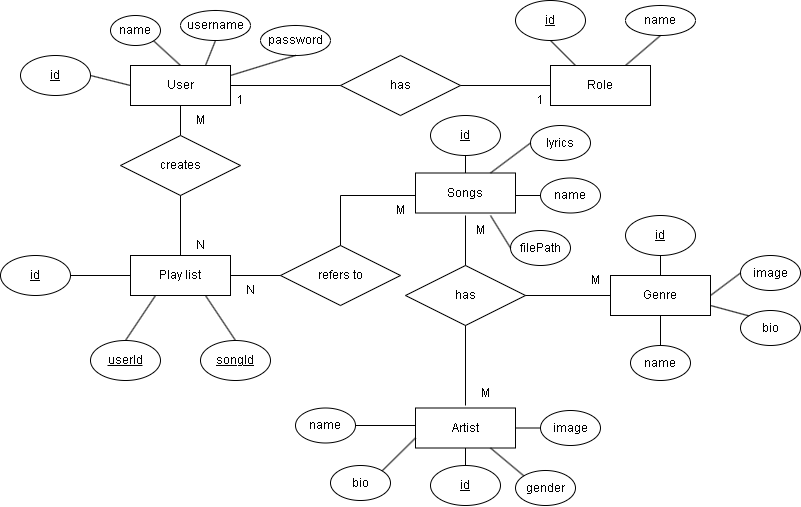

The diagram above was exported from draw.io. Its source (the exported page's mxGraphModel, read from the mxfile embedded in the PNG):
<mxGraphModel dx="1200" dy="533" grid="1" gridSize="10" guides="1" tooltips="1" connect="1" arrows="1" fold="1" page="1" pageScale="1" pageWidth="850" pageHeight="1100" math="0" shadow="0" extFonts="Permanent Marker^https://fonts.googleapis.com/css?family=Permanent+Marker">
  <root>
    <mxCell id="0" />
    <mxCell id="1" parent="0" />
    <mxCell id="3n5AbjOA-bMkweXz2_4T-55" value="has" style="shape=rhombus;perimeter=rhombusPerimeter;whiteSpace=wrap;html=1;align=center;" parent="1" vertex="1">
      <mxGeometry x="410" y="60" width="120" height="60" as="geometry" />
    </mxCell>
    <mxCell id="3n5AbjOA-bMkweXz2_4T-59" value="has" style="shape=rhombus;perimeter=rhombusPerimeter;whiteSpace=wrap;html=1;align=center;" parent="1" vertex="1">
      <mxGeometry x="475" y="270" width="120" height="60" as="geometry" />
    </mxCell>
    <mxCell id="3n5AbjOA-bMkweXz2_4T-65" value="" style="endArrow=none;html=1;rounded=0;exitX=0.5;exitY=0;exitDx=0;exitDy=0;entryX=0.5;entryY=1;entryDx=0;entryDy=0;" parent="1" target="3n5AbjOA-bMkweXz2_4T-59" edge="1">
      <mxGeometry width="50" height="50" relative="1" as="geometry">
        <mxPoint x="535" y="410" as="sourcePoint" />
        <mxPoint x="545" y="340" as="targetPoint" />
      </mxGeometry>
    </mxCell>
    <mxCell id="3n5AbjOA-bMkweXz2_4T-66" value="" style="endArrow=none;html=1;rounded=0;exitX=0;exitY=0.5;exitDx=0;exitDy=0;entryX=1;entryY=0.5;entryDx=0;entryDy=0;" parent="1" target="3n5AbjOA-bMkweXz2_4T-59" edge="1">
      <mxGeometry width="50" height="50" relative="1" as="geometry">
        <mxPoint x="680" y="300" as="sourcePoint" />
        <mxPoint x="585" y="260" as="targetPoint" />
      </mxGeometry>
    </mxCell>
    <mxCell id="3n5AbjOA-bMkweXz2_4T-67" value="" style="endArrow=none;html=1;rounded=0;exitX=0.5;exitY=0;exitDx=0;exitDy=0;entryX=0.5;entryY=1;entryDx=0;entryDy=0;" parent="1" source="3n5AbjOA-bMkweXz2_4T-59" edge="1">
      <mxGeometry width="50" height="50" relative="1" as="geometry">
        <mxPoint x="445" y="420" as="sourcePoint" />
        <mxPoint x="535" y="220" as="targetPoint" />
      </mxGeometry>
    </mxCell>
    <mxCell id="3n5AbjOA-bMkweXz2_4T-69" value="" style="endArrow=none;html=1;rounded=0;entryX=0.5;entryY=1;entryDx=0;entryDy=0;" parent="1" edge="1">
      <mxGeometry width="50" height="50" relative="1" as="geometry">
        <mxPoint x="250" y="140" as="sourcePoint" />
        <mxPoint x="250" y="110" as="targetPoint" />
      </mxGeometry>
    </mxCell>
    <mxCell id="3n5AbjOA-bMkweXz2_4T-70" value="creates" style="shape=rhombus;perimeter=rhombusPerimeter;whiteSpace=wrap;html=1;align=center;" parent="1" vertex="1">
      <mxGeometry x="190" y="140" width="120" height="60" as="geometry" />
    </mxCell>
    <mxCell id="3n5AbjOA-bMkweXz2_4T-72" value="" style="endArrow=none;html=1;rounded=0;exitX=0.5;exitY=0;exitDx=0;exitDy=0;entryX=0.5;entryY=1;entryDx=0;entryDy=0;" parent="1" source="EnyzGbGBw4MDuUm2ZRS9-9" target="3n5AbjOA-bMkweXz2_4T-70" edge="1">
      <mxGeometry width="50" height="50" relative="1" as="geometry">
        <mxPoint x="250" y="260" as="sourcePoint" />
        <mxPoint x="455" y="230" as="targetPoint" />
      </mxGeometry>
    </mxCell>
    <mxCell id="3n5AbjOA-bMkweXz2_4T-73" value="refers to" style="shape=rhombus;perimeter=rhombusPerimeter;whiteSpace=wrap;html=1;align=center;" parent="1" vertex="1">
      <mxGeometry x="350" y="250" width="120" height="60" as="geometry" />
    </mxCell>
    <mxCell id="3n5AbjOA-bMkweXz2_4T-74" value="" style="endArrow=none;html=1;rounded=0;exitX=0.5;exitY=0;exitDx=0;exitDy=0;entryX=0;entryY=0.5;entryDx=0;entryDy=0;" parent="1" source="3n5AbjOA-bMkweXz2_4T-73" edge="1">
      <mxGeometry width="50" height="50" relative="1" as="geometry">
        <mxPoint x="545" y="280" as="sourcePoint" />
        <mxPoint x="485" y="200" as="targetPoint" />
        <Array as="points">
          <mxPoint x="410" y="200" />
        </Array>
      </mxGeometry>
    </mxCell>
    <mxCell id="3n5AbjOA-bMkweXz2_4T-75" value="" style="endArrow=none;html=1;rounded=0;exitX=1;exitY=0.5;exitDx=0;exitDy=0;entryX=0;entryY=0.5;entryDx=0;entryDy=0;" parent="1" source="EnyzGbGBw4MDuUm2ZRS9-9" target="3n5AbjOA-bMkweXz2_4T-73" edge="1">
      <mxGeometry width="50" height="50" relative="1" as="geometry">
        <mxPoint x="300" y="280" as="sourcePoint" />
        <mxPoint x="495" y="210" as="targetPoint" />
        <Array as="points" />
      </mxGeometry>
    </mxCell>
    <mxCell id="3n5AbjOA-bMkweXz2_4T-77" value="name" style="ellipse;whiteSpace=wrap;html=1;" parent="1" vertex="1">
      <mxGeometry x="180" y="20" width="50" height="30" as="geometry" />
    </mxCell>
    <mxCell id="3n5AbjOA-bMkweXz2_4T-79" value="username" style="ellipse;whiteSpace=wrap;html=1;" parent="1" vertex="1">
      <mxGeometry x="250" y="15" width="70" height="30" as="geometry" />
    </mxCell>
    <mxCell id="3n5AbjOA-bMkweXz2_4T-80" value="" style="endArrow=none;html=1;rounded=0;entryX=0;entryY=0.5;entryDx=0;entryDy=0;exitX=1;exitY=0.5;exitDx=0;exitDy=0;" parent="1" target="3n5AbjOA-bMkweXz2_4T-55" edge="1">
      <mxGeometry width="50" height="50" relative="1" as="geometry">
        <mxPoint x="300" y="90" as="sourcePoint" />
        <mxPoint x="380" y="170" as="targetPoint" />
      </mxGeometry>
    </mxCell>
    <mxCell id="3n5AbjOA-bMkweXz2_4T-81" value="" style="endArrow=none;html=1;rounded=0;entryX=0;entryY=0.5;entryDx=0;entryDy=0;exitX=1;exitY=0.5;exitDx=0;exitDy=0;" parent="1" source="3n5AbjOA-bMkweXz2_4T-55" edge="1">
      <mxGeometry width="50" height="50" relative="1" as="geometry">
        <mxPoint x="310" y="100" as="sourcePoint" />
        <mxPoint x="620" y="90.00000000000006" as="targetPoint" />
      </mxGeometry>
    </mxCell>
    <mxCell id="3n5AbjOA-bMkweXz2_4T-83" value="" style="endArrow=none;html=1;rounded=0;entryX=1;entryY=0.5;entryDx=0;entryDy=0;exitX=0;exitY=0.5;exitDx=0;exitDy=0;" parent="1" source="EnyzGbGBw4MDuUm2ZRS9-1" target="3n5AbjOA-bMkweXz2_4T-90" edge="1">
      <mxGeometry width="50" height="50" relative="1" as="geometry">
        <mxPoint x="200" y="90" as="sourcePoint" />
        <mxPoint x="170" y="85" as="targetPoint" />
      </mxGeometry>
    </mxCell>
    <mxCell id="3n5AbjOA-bMkweXz2_4T-84" value="" style="endArrow=none;html=1;rounded=0;entryX=1;entryY=1;entryDx=0;entryDy=0;exitX=0.5;exitY=0;exitDx=0;exitDy=0;" parent="1" source="EnyzGbGBw4MDuUm2ZRS9-1" target="3n5AbjOA-bMkweXz2_4T-77" edge="1">
      <mxGeometry width="50" height="50" relative="1" as="geometry">
        <mxPoint x="250" y="70" as="sourcePoint" />
        <mxPoint x="170" y="75" as="targetPoint" />
        <Array as="points" />
      </mxGeometry>
    </mxCell>
    <mxCell id="3n5AbjOA-bMkweXz2_4T-85" value="" style="endArrow=none;html=1;rounded=0;entryX=0.5;entryY=1;entryDx=0;entryDy=0;exitX=0.75;exitY=0;exitDx=0;exitDy=0;" parent="1" source="EnyzGbGBw4MDuUm2ZRS9-1" target="3n5AbjOA-bMkweXz2_4T-79" edge="1">
      <mxGeometry width="50" height="50" relative="1" as="geometry">
        <mxPoint x="300" y="70" as="sourcePoint" />
        <mxPoint x="203" y="46" as="targetPoint" />
      </mxGeometry>
    </mxCell>
    <mxCell id="3n5AbjOA-bMkweXz2_4T-89" value="name" style="ellipse;whiteSpace=wrap;html=1;" parent="1" vertex="1">
      <mxGeometry x="695" y="10" width="70" height="30" as="geometry" />
    </mxCell>
    <mxCell id="3n5AbjOA-bMkweXz2_4T-90" value="id" style="ellipse;whiteSpace=wrap;html=1;align=center;fontStyle=4;" parent="1" vertex="1">
      <mxGeometry x="90" y="60" width="70" height="40" as="geometry" />
    </mxCell>
    <mxCell id="3n5AbjOA-bMkweXz2_4T-92" value="id" style="ellipse;whiteSpace=wrap;html=1;align=center;fontStyle=4;" parent="1" vertex="1">
      <mxGeometry x="585" y="5" width="70" height="40" as="geometry" />
    </mxCell>
    <mxCell id="3n5AbjOA-bMkweXz2_4T-93" value="id" style="ellipse;whiteSpace=wrap;html=1;align=center;fontStyle=4;" parent="1" vertex="1">
      <mxGeometry x="70" y="260" width="70" height="40" as="geometry" />
    </mxCell>
    <mxCell id="3n5AbjOA-bMkweXz2_4T-94" value="id" style="ellipse;whiteSpace=wrap;html=1;align=center;fontStyle=4;" parent="1" vertex="1">
      <mxGeometry x="500" y="470" width="70" height="40" as="geometry" />
    </mxCell>
    <mxCell id="3n5AbjOA-bMkweXz2_4T-95" value="id" style="ellipse;whiteSpace=wrap;html=1;align=center;fontStyle=4;" parent="1" vertex="1">
      <mxGeometry x="695" y="220" width="70" height="40" as="geometry" />
    </mxCell>
    <mxCell id="3n5AbjOA-bMkweXz2_4T-96" value="id" style="ellipse;whiteSpace=wrap;html=1;align=center;fontStyle=4;" parent="1" vertex="1">
      <mxGeometry x="500" y="120" width="70" height="40" as="geometry" />
    </mxCell>
    <mxCell id="3n5AbjOA-bMkweXz2_4T-97" value="" style="endArrow=none;html=1;rounded=0;entryX=0.5;entryY=1;entryDx=0;entryDy=0;exitX=0.25;exitY=0;exitDx=0;exitDy=0;" parent="1" target="3n5AbjOA-bMkweXz2_4T-92" edge="1">
      <mxGeometry width="50" height="50" relative="1" as="geometry">
        <mxPoint x="645" y="70.00000000000006" as="sourcePoint" />
        <mxPoint x="630" y="100" as="targetPoint" />
      </mxGeometry>
    </mxCell>
    <mxCell id="3n5AbjOA-bMkweXz2_4T-98" value="" style="endArrow=none;html=1;rounded=0;entryX=0.5;entryY=1;entryDx=0;entryDy=0;exitX=0.75;exitY=0;exitDx=0;exitDy=0;" parent="1" target="3n5AbjOA-bMkweXz2_4T-89" edge="1">
      <mxGeometry width="50" height="50" relative="1" as="geometry">
        <mxPoint x="695" y="70.00000000000006" as="sourcePoint" />
        <mxPoint x="630" y="55" as="targetPoint" />
      </mxGeometry>
    </mxCell>
    <mxCell id="3n5AbjOA-bMkweXz2_4T-99" value="" style="endArrow=none;html=1;rounded=0;entryX=0;entryY=0.5;entryDx=0;entryDy=0;exitX=1;exitY=0.5;exitDx=0;exitDy=0;" parent="1" source="3n5AbjOA-bMkweXz2_4T-93" target="EnyzGbGBw4MDuUm2ZRS9-9" edge="1">
      <mxGeometry width="50" height="50" relative="1" as="geometry">
        <mxPoint x="655" y="80" as="sourcePoint" />
        <mxPoint x="200" y="280" as="targetPoint" />
      </mxGeometry>
    </mxCell>
    <mxCell id="3n5AbjOA-bMkweXz2_4T-101" value="" style="endArrow=none;html=1;rounded=0;exitX=0.5;exitY=0;exitDx=0;exitDy=0;entryX=0.25;entryY=1;entryDx=0;entryDy=0;" parent="1" source="EnyzGbGBw4MDuUm2ZRS9-4" target="EnyzGbGBw4MDuUm2ZRS9-9" edge="1">
      <mxGeometry width="50" height="50" relative="1" as="geometry">
        <mxPoint x="180" y="343" as="sourcePoint" />
        <mxPoint x="230" y="310" as="targetPoint" />
      </mxGeometry>
    </mxCell>
    <mxCell id="3n5AbjOA-bMkweXz2_4T-102" value="" style="endArrow=none;html=1;rounded=0;exitX=0.5;exitY=1;exitDx=0;exitDy=0;entryX=0.5;entryY=0;entryDx=0;entryDy=0;" parent="1" source="3n5AbjOA-bMkweXz2_4T-96" edge="1">
      <mxGeometry width="50" height="50" relative="1" as="geometry">
        <mxPoint x="690" y="310" as="sourcePoint" />
        <mxPoint x="535" y="180" as="targetPoint" />
      </mxGeometry>
    </mxCell>
    <mxCell id="3n5AbjOA-bMkweXz2_4T-103" value="name" style="ellipse;whiteSpace=wrap;html=1;" parent="1" vertex="1">
      <mxGeometry x="610" y="182.5" width="60" height="35" as="geometry" />
    </mxCell>
    <mxCell id="3n5AbjOA-bMkweXz2_4T-104" value="" style="endArrow=none;html=1;rounded=0;exitX=0;exitY=0.5;exitDx=0;exitDy=0;entryX=1;entryY=0.5;entryDx=0;entryDy=0;" parent="1" source="3n5AbjOA-bMkweXz2_4T-103" edge="1">
      <mxGeometry width="50" height="50" relative="1" as="geometry">
        <mxPoint x="545" y="170" as="sourcePoint" />
        <mxPoint x="585" y="200" as="targetPoint" />
      </mxGeometry>
    </mxCell>
    <mxCell id="3n5AbjOA-bMkweXz2_4T-106" value="name" style="ellipse;whiteSpace=wrap;html=1;" parent="1" vertex="1">
      <mxGeometry x="700" y="350" width="60" height="35" as="geometry" />
    </mxCell>
    <mxCell id="3n5AbjOA-bMkweXz2_4T-107" value="" style="endArrow=none;html=1;rounded=0;exitX=0.5;exitY=0;exitDx=0;exitDy=0;" parent="1" source="3n5AbjOA-bMkweXz2_4T-106" edge="1">
      <mxGeometry width="50" height="50" relative="1" as="geometry">
        <mxPoint x="690" y="310" as="sourcePoint" />
        <mxPoint x="730" y="320" as="targetPoint" />
      </mxGeometry>
    </mxCell>
    <mxCell id="3n5AbjOA-bMkweXz2_4T-108" value="" style="endArrow=none;html=1;rounded=0;exitX=0.5;exitY=1;exitDx=0;exitDy=0;entryX=0.5;entryY=0;entryDx=0;entryDy=0;" parent="1" source="3n5AbjOA-bMkweXz2_4T-95" edge="1" target="EnyzGbGBw4MDuUm2ZRS9-11">
      <mxGeometry width="50" height="50" relative="1" as="geometry">
        <mxPoint x="740" y="260" as="sourcePoint" />
        <mxPoint x="730" y="280" as="targetPoint" />
      </mxGeometry>
    </mxCell>
    <mxCell id="3n5AbjOA-bMkweXz2_4T-109" value="name" style="ellipse;whiteSpace=wrap;html=1;" parent="1" vertex="1">
      <mxGeometry x="365" y="412.5" width="60" height="35" as="geometry" />
    </mxCell>
    <mxCell id="3n5AbjOA-bMkweXz2_4T-110" value="" style="endArrow=none;html=1;rounded=0;exitX=0.5;exitY=0;exitDx=0;exitDy=0;entryX=0.5;entryY=1;entryDx=0;entryDy=0;" parent="1" source="3n5AbjOA-bMkweXz2_4T-94" edge="1">
      <mxGeometry width="50" height="50" relative="1" as="geometry">
        <mxPoint x="690" y="310" as="sourcePoint" />
        <mxPoint x="535" y="450" as="targetPoint" />
      </mxGeometry>
    </mxCell>
    <mxCell id="3n5AbjOA-bMkweXz2_4T-111" value="" style="endArrow=none;html=1;rounded=0;exitX=0;exitY=0.5;exitDx=0;exitDy=0;entryX=1;entryY=0.5;entryDx=0;entryDy=0;" parent="1" target="3n5AbjOA-bMkweXz2_4T-109" edge="1">
      <mxGeometry width="50" height="50" relative="1" as="geometry">
        <mxPoint x="485" y="430" as="sourcePoint" />
        <mxPoint x="545" y="460" as="targetPoint" />
      </mxGeometry>
    </mxCell>
    <mxCell id="EnyzGbGBw4MDuUm2ZRS9-1" value="User" style="whiteSpace=wrap;html=1;align=center;" vertex="1" parent="1">
      <mxGeometry x="200" y="70" width="100" height="40" as="geometry" />
    </mxCell>
    <mxCell id="EnyzGbGBw4MDuUm2ZRS9-2" value="password" style="ellipse;whiteSpace=wrap;html=1;" vertex="1" parent="1">
      <mxGeometry x="330" y="30" width="70" height="30" as="geometry" />
    </mxCell>
    <mxCell id="EnyzGbGBw4MDuUm2ZRS9-3" value="" style="endArrow=none;html=1;rounded=0;entryX=0.5;entryY=1;entryDx=0;entryDy=0;exitX=1;exitY=0.25;exitDx=0;exitDy=0;" edge="1" parent="1" source="EnyzGbGBw4MDuUm2ZRS9-1" target="EnyzGbGBw4MDuUm2ZRS9-2">
      <mxGeometry width="50" height="50" relative="1" as="geometry">
        <mxPoint x="285" y="80" as="sourcePoint" />
        <mxPoint x="295" y="55" as="targetPoint" />
      </mxGeometry>
    </mxCell>
    <mxCell id="EnyzGbGBw4MDuUm2ZRS9-4" value="userId" style="ellipse;whiteSpace=wrap;html=1;align=center;fontStyle=4;" vertex="1" parent="1">
      <mxGeometry x="160" y="345" width="70" height="40" as="geometry" />
    </mxCell>
    <mxCell id="EnyzGbGBw4MDuUm2ZRS9-5" value="songId" style="ellipse;whiteSpace=wrap;html=1;align=center;fontStyle=4;" vertex="1" parent="1">
      <mxGeometry x="270" y="345" width="70" height="40" as="geometry" />
    </mxCell>
    <mxCell id="EnyzGbGBw4MDuUm2ZRS9-6" value="" style="endArrow=none;html=1;rounded=0;exitX=0.5;exitY=0;exitDx=0;exitDy=0;entryX=0.75;entryY=1;entryDx=0;entryDy=0;" edge="1" parent="1" source="EnyzGbGBw4MDuUm2ZRS9-5" target="EnyzGbGBw4MDuUm2ZRS9-9">
      <mxGeometry width="50" height="50" relative="1" as="geometry">
        <mxPoint x="205" y="355" as="sourcePoint" />
        <mxPoint x="290" y="310" as="targetPoint" />
      </mxGeometry>
    </mxCell>
    <mxCell id="EnyzGbGBw4MDuUm2ZRS9-7" value="filePath" style="ellipse;whiteSpace=wrap;html=1;" vertex="1" parent="1">
      <mxGeometry x="580" y="235" width="60" height="35" as="geometry" />
    </mxCell>
    <mxCell id="EnyzGbGBw4MDuUm2ZRS9-8" value="" style="endArrow=none;html=1;rounded=0;exitX=0;exitY=0.5;exitDx=0;exitDy=0;entryX=0.75;entryY=1;entryDx=0;entryDy=0;" edge="1" parent="1" source="EnyzGbGBw4MDuUm2ZRS9-7">
      <mxGeometry width="50" height="50" relative="1" as="geometry">
        <mxPoint x="620" y="210" as="sourcePoint" />
        <mxPoint x="560" y="220" as="targetPoint" />
      </mxGeometry>
    </mxCell>
    <mxCell id="EnyzGbGBw4MDuUm2ZRS9-9" value="Play list" style="whiteSpace=wrap;html=1;align=center;" vertex="1" parent="1">
      <mxGeometry x="200" y="260" width="100" height="40" as="geometry" />
    </mxCell>
    <mxCell id="EnyzGbGBw4MDuUm2ZRS9-10" value="Role" style="whiteSpace=wrap;html=1;align=center;" vertex="1" parent="1">
      <mxGeometry x="620" y="70" width="100" height="40" as="geometry" />
    </mxCell>
    <mxCell id="EnyzGbGBw4MDuUm2ZRS9-11" value="Genre" style="whiteSpace=wrap;html=1;align=center;" vertex="1" parent="1">
      <mxGeometry x="680" y="280" width="100" height="40" as="geometry" />
    </mxCell>
    <mxCell id="EnyzGbGBw4MDuUm2ZRS9-12" value="Artist" style="whiteSpace=wrap;html=1;align=center;" vertex="1" parent="1">
      <mxGeometry x="485" y="412.5" width="100" height="40" as="geometry" />
    </mxCell>
    <mxCell id="EnyzGbGBw4MDuUm2ZRS9-14" value="Songs" style="whiteSpace=wrap;html=1;align=center;" vertex="1" parent="1">
      <mxGeometry x="485" y="177.5" width="100" height="40" as="geometry" />
    </mxCell>
    <mxCell id="EnyzGbGBw4MDuUm2ZRS9-15" value="1" style="text;strokeColor=none;align=center;fillColor=none;html=1;verticalAlign=middle;whiteSpace=wrap;rounded=0;" vertex="1" parent="1">
      <mxGeometry x="280" y="90" width="60" height="30" as="geometry" />
    </mxCell>
    <mxCell id="EnyzGbGBw4MDuUm2ZRS9-16" value="1" style="text;strokeColor=none;align=center;fillColor=none;html=1;verticalAlign=middle;whiteSpace=wrap;rounded=0;" vertex="1" parent="1">
      <mxGeometry x="580" y="90" width="60" height="30" as="geometry" />
    </mxCell>
    <mxCell id="EnyzGbGBw4MDuUm2ZRS9-17" value="M" style="text;strokeColor=none;align=center;fillColor=none;html=1;verticalAlign=middle;whiteSpace=wrap;rounded=0;" vertex="1" parent="1">
      <mxGeometry x="240" y="110" width="60" height="30" as="geometry" />
    </mxCell>
    <mxCell id="EnyzGbGBw4MDuUm2ZRS9-18" value="N" style="text;strokeColor=none;align=center;fillColor=none;html=1;verticalAlign=middle;whiteSpace=wrap;rounded=0;" vertex="1" parent="1">
      <mxGeometry x="240" y="235" width="60" height="30" as="geometry" />
    </mxCell>
    <mxCell id="EnyzGbGBw4MDuUm2ZRS9-19" value="N" style="text;strokeColor=none;align=center;fillColor=none;html=1;verticalAlign=middle;whiteSpace=wrap;rounded=0;" vertex="1" parent="1">
      <mxGeometry x="290" y="280" width="60" height="30" as="geometry" />
    </mxCell>
    <mxCell id="EnyzGbGBw4MDuUm2ZRS9-20" value="M" style="text;strokeColor=none;align=center;fillColor=none;html=1;verticalAlign=middle;whiteSpace=wrap;rounded=0;" vertex="1" parent="1">
      <mxGeometry x="440" y="200" width="60" height="30" as="geometry" />
    </mxCell>
    <mxCell id="EnyzGbGBw4MDuUm2ZRS9-21" value="M" style="text;strokeColor=none;align=center;fillColor=none;html=1;verticalAlign=middle;whiteSpace=wrap;rounded=0;" vertex="1" parent="1">
      <mxGeometry x="520" y="220" width="60" height="30" as="geometry" />
    </mxCell>
    <mxCell id="EnyzGbGBw4MDuUm2ZRS9-22" value="M" style="text;strokeColor=none;align=center;fillColor=none;html=1;verticalAlign=middle;whiteSpace=wrap;rounded=0;" vertex="1" parent="1">
      <mxGeometry x="525" y="382.5" width="60" height="30" as="geometry" />
    </mxCell>
    <mxCell id="EnyzGbGBw4MDuUm2ZRS9-23" value="M" style="text;strokeColor=none;align=center;fillColor=none;html=1;verticalAlign=middle;whiteSpace=wrap;rounded=0;" vertex="1" parent="1">
      <mxGeometry x="635" y="270" width="60" height="30" as="geometry" />
    </mxCell>
    <mxCell id="EnyzGbGBw4MDuUm2ZRS9-24" value="bio" style="ellipse;whiteSpace=wrap;html=1;" vertex="1" parent="1">
      <mxGeometry x="400" y="470" width="60" height="35" as="geometry" />
    </mxCell>
    <mxCell id="EnyzGbGBw4MDuUm2ZRS9-25" value="gender" style="ellipse;whiteSpace=wrap;html=1;" vertex="1" parent="1">
      <mxGeometry x="585" y="475" width="60" height="35" as="geometry" />
    </mxCell>
    <mxCell id="EnyzGbGBw4MDuUm2ZRS9-26" value="image" style="ellipse;whiteSpace=wrap;html=1;" vertex="1" parent="1">
      <mxGeometry x="610" y="415" width="60" height="35" as="geometry" />
    </mxCell>
    <mxCell id="EnyzGbGBw4MDuUm2ZRS9-27" value="" style="endArrow=none;html=1;rounded=0;exitX=0;exitY=0.75;exitDx=0;exitDy=0;entryX=1;entryY=0;entryDx=0;entryDy=0;" edge="1" parent="1" source="EnyzGbGBw4MDuUm2ZRS9-12" target="EnyzGbGBw4MDuUm2ZRS9-24">
      <mxGeometry width="50" height="50" relative="1" as="geometry">
        <mxPoint x="495" y="440" as="sourcePoint" />
        <mxPoint x="435" y="440" as="targetPoint" />
      </mxGeometry>
    </mxCell>
    <mxCell id="EnyzGbGBw4MDuUm2ZRS9-28" value="" style="endArrow=none;html=1;rounded=0;exitX=0.75;exitY=1;exitDx=0;exitDy=0;entryX=0;entryY=0;entryDx=0;entryDy=0;" edge="1" parent="1" source="EnyzGbGBw4MDuUm2ZRS9-12" target="EnyzGbGBw4MDuUm2ZRS9-25">
      <mxGeometry width="50" height="50" relative="1" as="geometry">
        <mxPoint x="495" y="453" as="sourcePoint" />
        <mxPoint x="461" y="485" as="targetPoint" />
      </mxGeometry>
    </mxCell>
    <mxCell id="EnyzGbGBw4MDuUm2ZRS9-29" value="" style="endArrow=none;html=1;rounded=0;exitX=1;exitY=0.5;exitDx=0;exitDy=0;entryX=0;entryY=0.5;entryDx=0;entryDy=0;" edge="1" parent="1" source="EnyzGbGBw4MDuUm2ZRS9-12" target="EnyzGbGBw4MDuUm2ZRS9-26">
      <mxGeometry width="50" height="50" relative="1" as="geometry">
        <mxPoint x="570" y="463" as="sourcePoint" />
        <mxPoint x="604" y="490" as="targetPoint" />
      </mxGeometry>
    </mxCell>
    <mxCell id="EnyzGbGBw4MDuUm2ZRS9-30" value="bio" style="ellipse;whiteSpace=wrap;html=1;" vertex="1" parent="1">
      <mxGeometry x="810" y="315" width="60" height="35" as="geometry" />
    </mxCell>
    <mxCell id="EnyzGbGBw4MDuUm2ZRS9-31" value="" style="endArrow=none;html=1;rounded=0;exitX=0;exitY=0;exitDx=0;exitDy=0;entryX=1;entryY=0.75;entryDx=0;entryDy=0;" edge="1" parent="1" source="EnyzGbGBw4MDuUm2ZRS9-30" target="EnyzGbGBw4MDuUm2ZRS9-11">
      <mxGeometry width="50" height="50" relative="1" as="geometry">
        <mxPoint x="740" y="360" as="sourcePoint" />
        <mxPoint x="740" y="330" as="targetPoint" />
      </mxGeometry>
    </mxCell>
    <mxCell id="EnyzGbGBw4MDuUm2ZRS9-32" value="image" style="ellipse;whiteSpace=wrap;html=1;" vertex="1" parent="1">
      <mxGeometry x="810" y="260" width="60" height="35" as="geometry" />
    </mxCell>
    <mxCell id="EnyzGbGBw4MDuUm2ZRS9-33" value="" style="endArrow=none;html=1;rounded=0;exitX=0;exitY=0.5;exitDx=0;exitDy=0;entryX=1;entryY=0.5;entryDx=0;entryDy=0;" edge="1" parent="1" source="EnyzGbGBw4MDuUm2ZRS9-32" target="EnyzGbGBw4MDuUm2ZRS9-11">
      <mxGeometry width="50" height="50" relative="1" as="geometry">
        <mxPoint x="784" y="363" as="sourcePoint" />
        <mxPoint x="765" y="330" as="targetPoint" />
      </mxGeometry>
    </mxCell>
    <mxCell id="EnyzGbGBw4MDuUm2ZRS9-35" value="lyrics" style="ellipse;whiteSpace=wrap;html=1;" vertex="1" parent="1">
      <mxGeometry x="600" y="130" width="60" height="35" as="geometry" />
    </mxCell>
    <mxCell id="EnyzGbGBw4MDuUm2ZRS9-36" value="" style="endArrow=none;html=1;rounded=0;exitX=0;exitY=0.5;exitDx=0;exitDy=0;entryX=0.75;entryY=0;entryDx=0;entryDy=0;" edge="1" parent="1" source="EnyzGbGBw4MDuUm2ZRS9-35" target="EnyzGbGBw4MDuUm2ZRS9-14">
      <mxGeometry width="50" height="50" relative="1" as="geometry">
        <mxPoint x="545" y="170" as="sourcePoint" />
        <mxPoint x="545" y="190" as="targetPoint" />
      </mxGeometry>
    </mxCell>
  </root>
</mxGraphModel>